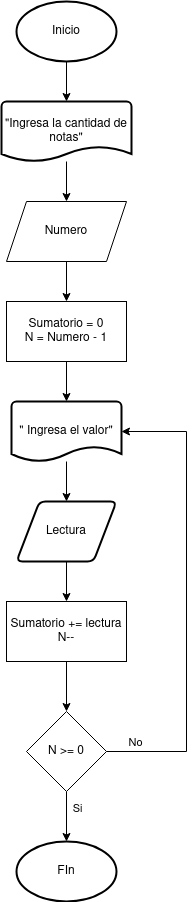

The diagram above was exported from draw.io. Its source (the exported page's mxGraphModel, read from the mxfile embedded in the PNG):
<mxGraphModel dx="474" dy="795" grid="1" gridSize="10" guides="1" tooltips="1" connect="1" arrows="1" fold="1" page="1" pageScale="1" pageWidth="827" pageHeight="1169" math="0" shadow="0">
  <root>
    <mxCell id="0" />
    <mxCell id="1" parent="0" />
    <mxCell id="p1FjfKpoiTd-9IOH2lyp-11" value="" style="edgeStyle=orthogonalEdgeStyle;rounded=0;orthogonalLoop=1;jettySize=auto;html=1;" edge="1" parent="1" source="p1FjfKpoiTd-9IOH2lyp-1" target="p1FjfKpoiTd-9IOH2lyp-9">
      <mxGeometry relative="1" as="geometry" />
    </mxCell>
    <mxCell id="p1FjfKpoiTd-9IOH2lyp-1" value="Inicio" style="strokeWidth=2;html=1;shape=mxgraph.flowchart.start_1;whiteSpace=wrap;" vertex="1" parent="1">
      <mxGeometry x="150" y="60" width="100" height="60" as="geometry" />
    </mxCell>
    <mxCell id="p1FjfKpoiTd-9IOH2lyp-8" value="" style="edgeStyle=orthogonalEdgeStyle;rounded=0;orthogonalLoop=1;jettySize=auto;html=1;" edge="1" parent="1" source="p1FjfKpoiTd-9IOH2lyp-2" target="p1FjfKpoiTd-9IOH2lyp-3">
      <mxGeometry relative="1" as="geometry" />
    </mxCell>
    <mxCell id="p1FjfKpoiTd-9IOH2lyp-2" value="Numero" style="shape=parallelogram;perimeter=parallelogramPerimeter;whiteSpace=wrap;html=1;fixedSize=1;" vertex="1" parent="1">
      <mxGeometry x="140" y="260" width="120" height="60" as="geometry" />
    </mxCell>
    <mxCell id="p1FjfKpoiTd-9IOH2lyp-19" value="" style="edgeStyle=orthogonalEdgeStyle;rounded=0;orthogonalLoop=1;jettySize=auto;html=1;" edge="1" parent="1" source="p1FjfKpoiTd-9IOH2lyp-3" target="p1FjfKpoiTd-9IOH2lyp-14">
      <mxGeometry relative="1" as="geometry" />
    </mxCell>
    <mxCell id="p1FjfKpoiTd-9IOH2lyp-3" value="&lt;div&gt;Sumatorio = 0&lt;/div&gt;&lt;div&gt;N = Numero - 1&lt;br&gt;&lt;/div&gt;" style="rounded=0;whiteSpace=wrap;html=1;" vertex="1" parent="1">
      <mxGeometry x="140" y="360" width="120" height="60" as="geometry" />
    </mxCell>
    <mxCell id="p1FjfKpoiTd-9IOH2lyp-10" value="" style="edgeStyle=orthogonalEdgeStyle;rounded=0;orthogonalLoop=1;jettySize=auto;html=1;" edge="1" parent="1" source="p1FjfKpoiTd-9IOH2lyp-9" target="p1FjfKpoiTd-9IOH2lyp-2">
      <mxGeometry relative="1" as="geometry" />
    </mxCell>
    <mxCell id="p1FjfKpoiTd-9IOH2lyp-9" value="&quot;Ingresa la cantidad de notas&quot;" style="strokeWidth=2;html=1;shape=mxgraph.flowchart.document2;whiteSpace=wrap;size=0.25;" vertex="1" parent="1">
      <mxGeometry x="135" y="160" width="130" height="60" as="geometry" />
    </mxCell>
    <mxCell id="p1FjfKpoiTd-9IOH2lyp-23" value="" style="edgeStyle=orthogonalEdgeStyle;rounded=0;orthogonalLoop=1;jettySize=auto;html=1;" edge="1" parent="1" source="p1FjfKpoiTd-9IOH2lyp-12" target="p1FjfKpoiTd-9IOH2lyp-22">
      <mxGeometry relative="1" as="geometry" />
    </mxCell>
    <mxCell id="p1FjfKpoiTd-9IOH2lyp-25" value="Si" style="edgeLabel;html=1;align=center;verticalAlign=middle;resizable=0;points=[];labelBackgroundColor=none;" vertex="1" connectable="0" parent="p1FjfKpoiTd-9IOH2lyp-23">
      <mxGeometry x="-0.3714" y="-1" relative="1" as="geometry">
        <mxPoint x="11" as="offset" />
      </mxGeometry>
    </mxCell>
    <mxCell id="p1FjfKpoiTd-9IOH2lyp-12" value="N &amp;gt;= 0" style="rhombus;whiteSpace=wrap;html=1;" vertex="1" parent="1">
      <mxGeometry x="160" y="770" width="80" height="80" as="geometry" />
    </mxCell>
    <mxCell id="p1FjfKpoiTd-9IOH2lyp-27" value="" style="edgeStyle=orthogonalEdgeStyle;rounded=0;orthogonalLoop=1;jettySize=auto;html=1;" edge="1" parent="1" source="p1FjfKpoiTd-9IOH2lyp-14" target="p1FjfKpoiTd-9IOH2lyp-26">
      <mxGeometry relative="1" as="geometry" />
    </mxCell>
    <mxCell id="p1FjfKpoiTd-9IOH2lyp-14" value="&quot; Ingresa el valor&quot;" style="strokeWidth=2;html=1;shape=mxgraph.flowchart.document2;whiteSpace=wrap;size=0.25;" vertex="1" parent="1">
      <mxGeometry x="145" y="460" width="110" height="60" as="geometry" />
    </mxCell>
    <mxCell id="p1FjfKpoiTd-9IOH2lyp-20" value="" style="edgeStyle=orthogonalEdgeStyle;rounded=0;orthogonalLoop=1;jettySize=auto;html=1;" edge="1" parent="1" source="p1FjfKpoiTd-9IOH2lyp-16" target="p1FjfKpoiTd-9IOH2lyp-12">
      <mxGeometry relative="1" as="geometry" />
    </mxCell>
    <mxCell id="p1FjfKpoiTd-9IOH2lyp-16" value="&lt;div&gt;Sumatorio += lectura&lt;/div&gt;&lt;div&gt;N--&lt;br&gt;&lt;/div&gt;" style="rounded=0;whiteSpace=wrap;html=1;" vertex="1" parent="1">
      <mxGeometry x="140" y="660" width="120" height="60" as="geometry" />
    </mxCell>
    <mxCell id="p1FjfKpoiTd-9IOH2lyp-21" style="edgeStyle=orthogonalEdgeStyle;rounded=0;orthogonalLoop=1;jettySize=auto;html=1;entryX=1;entryY=0.5;entryDx=0;entryDy=0;entryPerimeter=0;" edge="1" parent="1" source="p1FjfKpoiTd-9IOH2lyp-12" target="p1FjfKpoiTd-9IOH2lyp-14">
      <mxGeometry relative="1" as="geometry">
        <Array as="points">
          <mxPoint x="320" y="810" />
          <mxPoint x="320" y="490" />
        </Array>
      </mxGeometry>
    </mxCell>
    <mxCell id="p1FjfKpoiTd-9IOH2lyp-24" value="No" style="edgeLabel;html=1;align=center;verticalAlign=middle;resizable=0;points=[];labelBackgroundColor=none;" vertex="1" connectable="0" parent="p1FjfKpoiTd-9IOH2lyp-21">
      <mxGeometry x="-0.8699" y="1" relative="1" as="geometry">
        <mxPoint x="-2" y="-9" as="offset" />
      </mxGeometry>
    </mxCell>
    <mxCell id="p1FjfKpoiTd-9IOH2lyp-22" value="FIn" style="strokeWidth=2;html=1;shape=mxgraph.flowchart.start_1;whiteSpace=wrap;" vertex="1" parent="1">
      <mxGeometry x="150" y="900" width="100" height="60" as="geometry" />
    </mxCell>
    <mxCell id="p1FjfKpoiTd-9IOH2lyp-28" value="" style="edgeStyle=orthogonalEdgeStyle;rounded=0;orthogonalLoop=1;jettySize=auto;html=1;" edge="1" parent="1" source="p1FjfKpoiTd-9IOH2lyp-26" target="p1FjfKpoiTd-9IOH2lyp-16">
      <mxGeometry relative="1" as="geometry" />
    </mxCell>
    <mxCell id="p1FjfKpoiTd-9IOH2lyp-26" value="Lectura" style="shape=parallelogram;html=1;strokeWidth=2;perimeter=parallelogramPerimeter;whiteSpace=wrap;rounded=1;arcSize=12;size=0.23;" vertex="1" parent="1">
      <mxGeometry x="150" y="560" width="100" height="60" as="geometry" />
    </mxCell>
  </root>
</mxGraphModel>